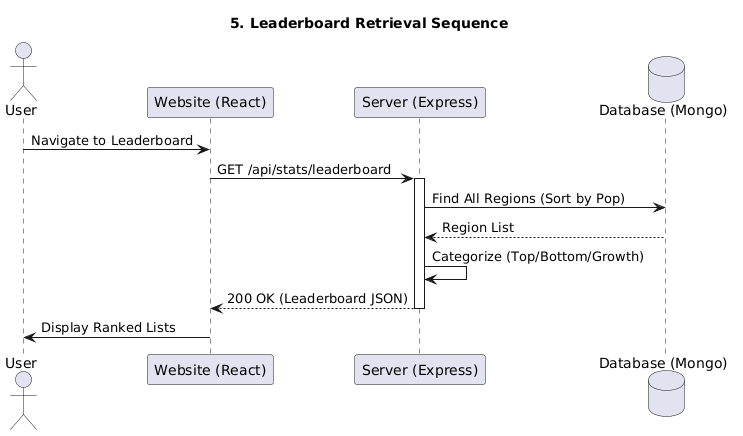

The diagram above was rendered by PlantUML. Its source (embedded in the PNG):
@startuml
title 5. Leaderboard Retrieval Sequence
actor User
participant "Website (React)" as Web
participant "Server (Express)" as Srv
database "Database (Mongo)" as DB

User -> Web: Navigate to Leaderboard
Web -> Srv: GET /api/stats/leaderboard
activate Srv
Srv -> DB: Find All Regions (Sort by Pop)
DB --> Srv: Region List
Srv -> Srv: Categorize (Top/Bottom/Growth)
Srv --> Web: 200 OK (Leaderboard JSON)
deactivate Srv
Web -> User: Display Ranked Lists
@enduml